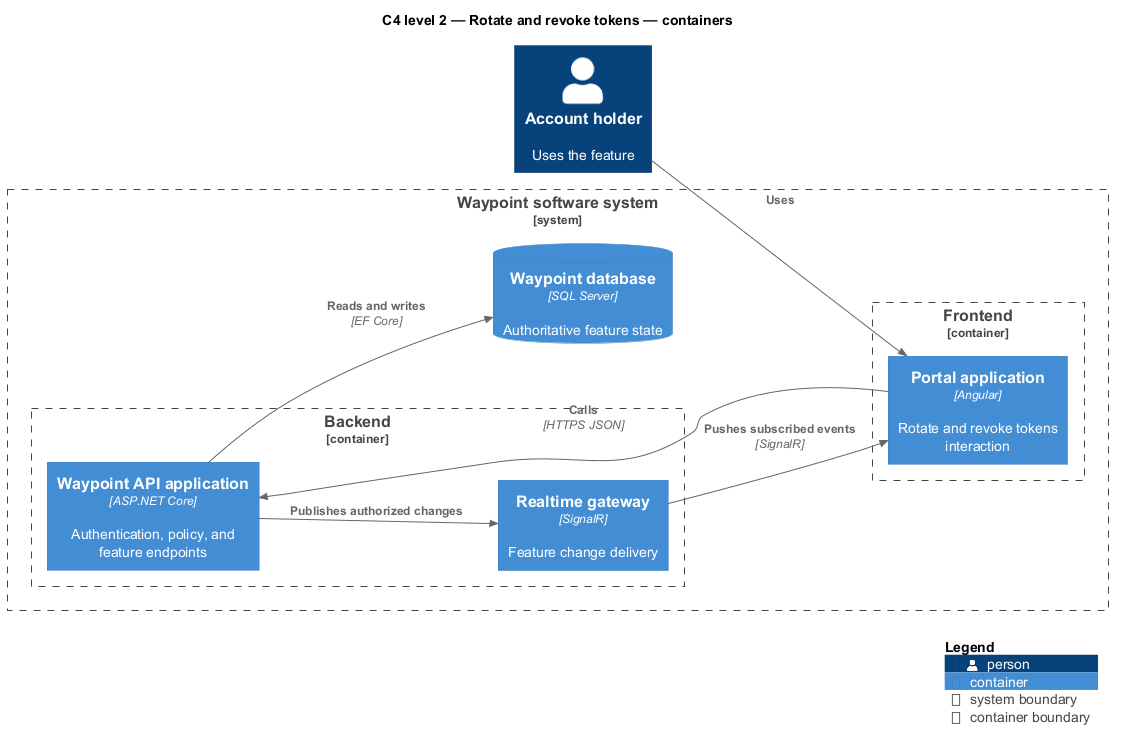

The diagram above was rendered by PlantUML. Its source (embedded in the PNG):
@startuml
!include <C4/C4_Component>
LAYOUT_LEFT_RIGHT()
title C4 level 2 — Rotate and revoke tokens — containers
Person(primary, "Account holder", "Uses the feature")
System_Boundary(waypoint, "Waypoint software system") {
  Container_Boundary(frontend, "Frontend") {
    Container(app1, "Portal application", "Angular", "Rotate and revoke tokens interaction")
  }
  Container_Boundary(backend, "Backend") {
    Container(api, "Waypoint API application", "ASP.NET Core", "Authentication, policy, and feature endpoints")
    Container(realtime, "Realtime gateway", "SignalR", "Feature change delivery")
  }
  ContainerDb(db, "Waypoint database", "SQL Server", "Authoritative feature state")
}
Rel(primary, app1, "Uses")
Rel(app1, api, "Calls", "HTTPS JSON")
Rel(api, db, "Reads and writes", "EF Core")
Rel(api, realtime, "Publishes authorized changes")
Rel(realtime, app1, "Pushes subscribed events", "SignalR")
SHOW_LEGEND()
@enduml